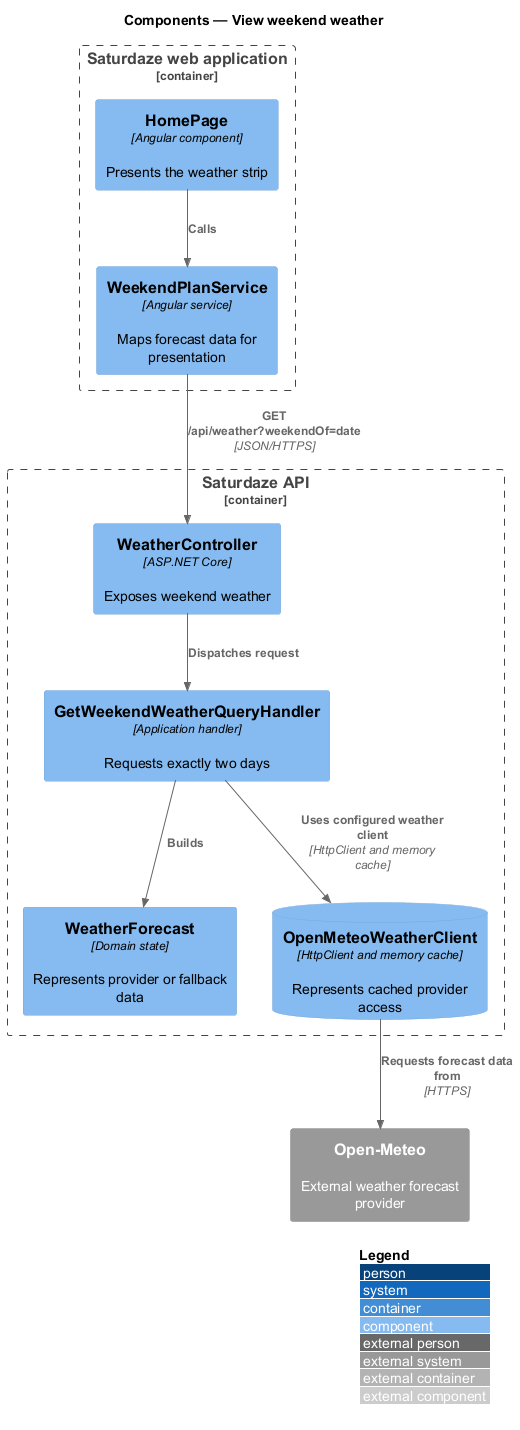

The diagram above was rendered by PlantUML. Its source (embedded in the PNG):
@startuml
!include <C4/C4_Component>
LAYOUT_WITH_LEGEND()
title Components — View weekend weather

Container_Boundary(web, "Saturdaze web application") {
  Component(page, "HomePage", "Angular component", "Presents the weather strip")
  Component(client, "WeekendPlanService", "Angular service", "Maps forecast data for presentation")
}
Container_Boundary(api, "Saturdaze API") {
  Component(controller, "WeatherController", "ASP.NET Core", "Exposes weekend weather")
  Component(handler, "GetWeekendWeatherQueryHandler", "Application handler", "Requests exactly two days")
  Component(entity, "WeatherForecast", "Domain state", "Represents provider or fallback data")
  ComponentDb(db, "OpenMeteoWeatherClient", "HttpClient and memory cache", "Represents cached provider access")
}
System_Ext(provider, "Open-Meteo", "External weather forecast provider")
Rel(page, client, "Calls")
Rel(client, controller, "GET /api/weather?weekendOf=date", "JSON/HTTPS")
Rel(controller, handler, "Dispatches request")
Rel(handler, entity, "Builds")
Rel(handler, db, "Uses configured weather client", "HttpClient and memory cache")
Rel(db, provider, "Requests forecast data from", "HTTPS")
@enduml